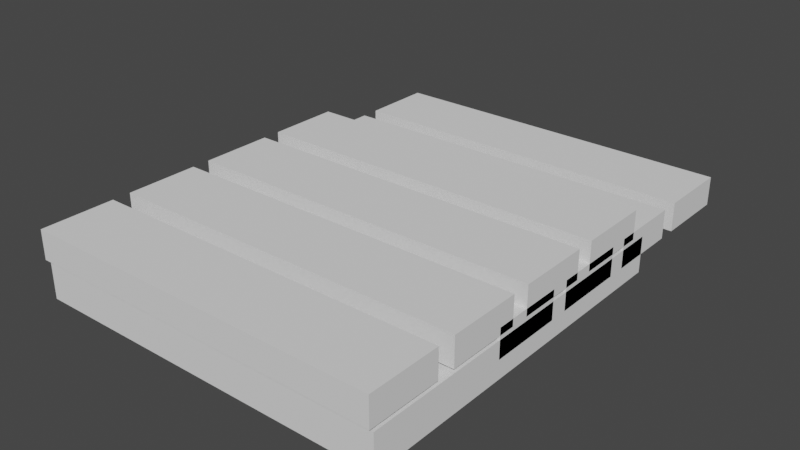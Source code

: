 # Source: BridgeObj.blend  (saved by Blender 2.90.8; exported with 4.5.12 LTS)
import bpy
from mathutils import Matrix  # noqa: F401  (used for matrix-valued properties, if any)

bpy.ops.wm.read_factory_settings(use_empty=True)
scene = bpy.context.scene
scene.name = 'Scene'

# ---- collections
col_collection = bpy.data.collections.new('Collection'); scene.collection.children.link(col_collection)

# ---- world
world_world = bpy.data.worlds.new('World'); scene.world = world_world
world_world.use_nodes = True; world_world.node_tree.nodes.clear()
_N = world_world.node_tree.nodes; _L = world_world.node_tree.links
n0 = _N.new('ShaderNodeOutputWorld'); n0.name = 'World Output'; n0.location = (300, 300)
n1 = _N.new('ShaderNodeBackground'); n1.name = 'Background'; n1.location = (10, 300)
n1.inputs[0].default_value = (0.05088, 0.05088, 0.05088, 1.0)
_L.new(n1.outputs[0], n0.inputs[0])
n0.is_active_output = True
world_world.color = (0.05088, 0.05088, 0.05088)
world_world.use_sun_shadow = False
world_world.sun_shadow_jitter_overblur = 0.0

# ---- meshes
me_mesh = bpy.data.meshes.new('Mesh')
me_mesh.from_pydata([(-0.5, -0.5, 0.0), (0.5, -0.5, 0.0), (-0.5, 0.5, 0.0), (0.5, 0.5, 0.0), (-0.5, -0.5, 0.1), (0.5, -0.5, 0.1), (-0.5, 0.5, 0.1), (0.5, 0.5, 0.1)], [], [(0, 2, 3, 1), (4, 5, 7, 6), (0, 1, 5, 4), (1, 3, 7, 5), (3, 2, 6, 7), (2, 0, 4, 6)])
me_mesh.polygons.foreach_set('use_smooth', [True] * 6)
_k = set([(0, 1), (0, 2), (0, 4), (1, 3), (1, 5), (2, 3), (2, 6), (3, 7), (4, 5), (4, 6), (5, 7), (6, 7)])
me_mesh.attributes.new('sharp_edge', 'BOOLEAN', 'EDGE').data.foreach_set('value', [ (min(e.vertices), max(e.vertices)) in _k for e in me_mesh.edges])
_uv = me_mesh.uv_layers.new(name='UVChannel_1')
_uv.uv.foreach_set('vector', [0.02, 0.98, 0.02, 0.5073, 0.4927, 0.5073, 0.4927, 0.98, 0.02, 0.02, 0.4927, 0.02, 0.4927, 0.4927, 0.02, 0.4927, 0.6099, 0.02543, 0.6099, 0.4981, 0.5626, 0.4981, 0.5626, 0.02543, 0.6099, 0.4981, 0.6099, 0.9708, 0.5626, 0.9708, 0.5626, 0.4981, 0.6898, 0.02421, 0.6898, 0.4969, 0.6425, 0.4969, 0.6425, 0.02421, 0.6898, 0.4969, 0.6898, 0.9696, 0.6425, 0.9696, 0.6425, 0.4969])
me_mesh.use_remesh_fix_poles = True
me_mesh.use_remesh_preserve_attributes = False
me_mesh.use_mirror_vertex_groups = False
me_mesh.update()
me_mesh.normals_split_custom_set([tuple(v) for v in zip(*[iter([0.0, 0.0, -1.0, 0.0, 0.0, -1.0, 0.0, 0.0, -1.0, 0.0, 0.0, -1.0, 0.0, 0.0, 1.0, 0.0, 0.0, 1.0, 0.0, 0.0, 1.0, 0.0, 0.0, 1.0, 0.0, -1.0, 0.0, 0.0, -1.0, 0.0, 0.0, -1.0, 0.0, 0.0, -1.0, 0.0, 1.0, 0.0, 0.0, 1.0, 0.0, 0.0, 1.0, 0.0, 0.0, 1.0, 0.0, 0.0, 0.0, 1.0, 0.0, 0.0, 1.0, 0.0, 0.0, 1.0, 0.0, 0.0, 1.0, 0.0, -1.0, 0.0, 0.0, -1.0, 0.0, 0.0, -1.0, 0.0, 0.0, -1.0, 0.0, 0.0])] * 3)])
me_mesh_001 = bpy.data.meshes.new('Mesh.001')
me_mesh_001.from_pydata([(-0.5, -0.1014, 0.0008117), (0.5, -0.1014, 0.0008117), (-0.5, 0.1014, 0.0008117), (0.5, 0.1014, 0.0008117), (-0.5, -0.1014, 0.08081), (0.5, -0.1014, 0.08081), (-0.5, 0.1014, 0.08081), (0.5, 0.1014, 0.08081), (-0.5, 0.0, 0.0008117), (0.0, 0.1014, 0.0008117), (0.5, 0.0, 0.0008117), (0.0, -0.1014, 0.0008117), (0.0, -0.1014, 0.08081), (0.5, 0.0, 0.08081), (0.0, 0.1014, 0.08081), (-0.5, 0.0, 0.08081), (0.5, -0.1014, 0.04081), (-0.5, -0.1014, 0.04081), (0.5, 0.1014, 0.04081), (-0.5, 0.1014, 0.04081), (-0.5, 0.0, 0.04081), (0.0, 0.1014, 0.04081), (0.5, 0.0, 0.04081), (0.0, -0.1014, 0.04081), (0.0, 0.0, 0.08081), (0.0, 0.0, 0.0008117)], [], [(25, 9, 3, 10), (24, 13, 7, 14), (23, 16, 5, 12), (22, 18, 7, 13), (21, 19, 6, 14), (20, 17, 4, 15), (19, 20, 15, 6), (2, 8, 20, 19), (8, 0, 17, 20), (18, 21, 14, 7), (3, 9, 21, 18), (9, 2, 19, 21), (16, 22, 13, 5), (1, 10, 22, 16), (10, 3, 18, 22), (17, 23, 12, 4), (0, 11, 23, 17), (11, 1, 16, 23), (15, 24, 14, 6), (4, 12, 24, 15), (12, 5, 13, 24), (11, 25, 10, 1), (0, 8, 25, 11), (8, 2, 9, 25)])
me_mesh_001.polygons.foreach_set('use_smooth', [True] * 24)
_k = set([(0, 8), (0, 11), (0, 17), (1, 10), (1, 11), (1, 16), (2, 8), (2, 9), (2, 19), (3, 9), (3, 10), (3, 18), (4, 12), (4, 15), (4, 17), (5, 12), (5, 13), (5, 16), (6, 14), (6, 15), (6, 19), (7, 13), (7, 14), (7, 18)])
me_mesh_001.attributes.new('sharp_edge', 'BOOLEAN', 'EDGE').data.foreach_set('value', [ (min(e.vertices), max(e.vertices)) in _k for e in me_mesh_001.edges])
_uv = me_mesh_001.uv_layers.new(name='UVChannel_1')
_uv.uv.foreach_set('vector', [0.2563, 0.7437, 0.2563, 0.5073, 0.4927, 0.5073, 0.4927, 0.7437, 0.2563, 0.2563, 0.4927, 0.2563, 0.4927, 0.4927, 0.2563, 0.4927, 0.5863, 0.2618, 0.5863, 0.4981, 0.5626, 0.4981, 0.5626, 0.2618, 0.5863, 0.7344, 0.5863, 0.9708, 0.5626, 0.9708, 0.5626, 0.7344, 0.6661, 0.2606, 0.6661, 0.4969, 0.6425, 0.4969, 0.6425, 0.2606, 0.6661, 0.7332, 0.6661, 0.9696, 0.6425, 0.9696, 0.6425, 0.7332, 0.6661, 0.4969, 0.6661, 0.7332, 0.6425, 0.7332, 0.6425, 0.4969, 0.6898, 0.4969, 0.6898, 0.7332, 0.6661, 0.7332, 0.6661, 0.4969, 0.6898, 0.7332, 0.6898, 0.9696, 0.6661, 0.9696, 0.6661, 0.7332, 0.6661, 0.02421, 0.6661, 0.2606, 0.6425, 0.2606, 0.6425, 0.02421, 0.6898, 0.02421, 0.6898, 0.2606, 0.6661, 0.2606, 0.6661, 0.02421, 0.6898, 0.2606, 0.6898, 0.4969, 0.6661, 0.4969, 0.6661, 0.2606, 0.5863, 0.4981, 0.5863, 0.7344, 0.5626, 0.7344, 0.5626, 0.4981, 0.6099, 0.4981, 0.6099, 0.7344, 0.5863, 0.7344, 0.5863, 0.4981, 0.6099, 0.7344, 0.6099, 0.9708, 0.5863, 0.9708, 0.5863, 0.7344, 0.5863, 0.02543, 0.5863, 0.2618, 0.5626, 0.2618, 0.5626, 0.02543, 0.6099, 0.02543, 0.6099, 0.2618, 0.5863, 0.2618, 0.5863, 0.02543, 0.6099, 0.2618, 0.6099, 0.4981, 0.5863, 0.4981, 0.5863, 0.2618, 0.02, 0.2563, 0.2563, 0.2563, 0.2563, 0.4927, 0.02, 0.4927, 0.02, 0.02, 0.2563, 0.02, 0.2563, 0.2563, 0.02, 0.2563, 0.2563, 0.02, 0.4927, 0.02, 0.4927, 0.2563, 0.2563, 0.2563, 0.2563, 0.98, 0.2563, 0.7437, 0.4927, 0.7437, 0.4927, 0.98, 0.02, 0.98, 0.02, 0.7437, 0.2563, 0.7437, 0.2563, 0.98, 0.02, 0.7437, 0.02, 0.5073, 0.2563, 0.5073, 0.2563, 0.7437])
me_mesh_001.use_remesh_fix_poles = True
me_mesh_001.use_remesh_preserve_attributes = False
me_mesh_001.use_mirror_vertex_groups = False
me_mesh_001.update()
me_mesh_001.normals_split_custom_set([tuple(v) for v in zip(*[iter([0.0, -1.469e-07, -1.0, 0.0, -1.469e-07, -1.0, 0.0, -1.469e-07, -1.0, 0.0, -1.469e-07, -1.0, 0.0, 1.102e-07, 1.0, 0.0, 1.102e-07, 1.0, 0.0, 7.344e-08, 1.0, 0.0, 7.344e-08, 1.0, 0.0, -1.0, 0.0, 0.0, -1.0, 0.0, 0.0, -1.0, 0.0, 0.0, -1.0, 0.0, 1.0, 0.0, 0.0, 1.0, 0.0, 0.0, 1.0, 0.0, 0.0, 1.0, 0.0, 0.0, 0.0, 1.0, 0.0, 0.0, 1.0, 0.0, 0.0, 1.0, 0.0, 0.0, 1.0, 0.0, -1.0, 0.0, 0.0, -1.0, 0.0, 0.0, -1.0, 0.0, 0.0, -1.0, 0.0, 0.0, -1.0, 0.0, 0.0, -1.0, 0.0, 0.0, -1.0, 0.0, 0.0, -1.0, 0.0, 0.0, -1.0, 0.0, 0.0, -1.0, 0.0, 0.0, -1.0, 0.0, 0.0, -1.0, 0.0, 0.0, -1.0, 0.0, 0.0, -1.0, 0.0, 0.0, -1.0, 0.0, 0.0, -1.0, 0.0, 0.0, 0.0, 1.0, 0.0, 0.0, 1.0, 0.0, 0.0, 1.0, 0.0, 0.0, 1.0, 0.0, 0.0, 1.0, 0.0, 0.0, 1.0, 0.0, 0.0, 1.0, 0.0, 0.0, 1.0, 0.0, 0.0, 1.0, 0.0, 0.0, 1.0, 0.0, 0.0, 1.0, 0.0, 0.0, 1.0, 0.0, 1.0, 0.0, 0.0, 1.0, 0.0, 0.0, 1.0, 0.0, 0.0, 1.0, 0.0, 0.0, 1.0, 0.0, 0.0, 1.0, 0.0, 0.0, 1.0, 0.0, 0.0, 1.0, 0.0, 0.0, 1.0, 0.0, 0.0, 1.0, 0.0, 0.0, 1.0, 0.0, 0.0, 1.0, 0.0, 0.0, 0.0, -1.0, 0.0, 0.0, -1.0, 0.0, 0.0, -1.0, 0.0, 0.0, -1.0, 0.0, 0.0, -1.0, 0.0, 0.0, -1.0, 0.0, 0.0, -1.0, 0.0, 0.0, -1.0, 0.0, 0.0, -1.0, 0.0, 0.0, -1.0, 0.0, 0.0, -1.0, 0.0, 0.0, -1.0, 0.0, 0.0, 1.102e-07, 1.0, 0.0, 1.102e-07, 1.0, 0.0, 7.344e-08, 1.0, 0.0, 7.344e-08, 1.0, 0.0, 1.469e-07, 1.0, 0.0, 1.469e-07, 1.0, 0.0, 1.102e-07, 1.0, 0.0, 1.102e-07, 1.0, 0.0, 1.469e-07, 1.0, 0.0, 1.469e-07, 1.0, 0.0, 1.102e-07, 1.0, 0.0, 1.102e-07, 1.0, 0.0, -1.469e-07, -1.0, 0.0, -1.469e-07, -1.0, 0.0, -1.469e-07, -1.0, 0.0, -1.469e-07, -1.0, 0.0, -1.469e-07, -1.0, 0.0, -1.469e-07, -1.0, 0.0, -1.469e-07, -1.0, 0.0, -1.469e-07, -1.0, 0.0, -1.469e-07, -1.0, 0.0, -1.469e-07, -1.0, 0.0, -1.469e-07, -1.0, 0.0, -1.469e-07, -1.0])] * 3)])
me_mesh_002 = bpy.data.meshes.new('Mesh.002')
me_mesh_002.from_pydata([(-0.5, -0.1014, 0.0008117), (0.5, -0.1014, 0.0008117), (-0.5, 0.1014, 0.0008117), (0.5, 0.1014, 0.0008117), (-0.5, -0.1014, 0.08081), (0.5, -0.1014, 0.08081), (-0.5, 0.1014, 0.08081), (0.5, 0.1014, 0.08081), (-0.5, 0.0, 0.0008117), (0.0, 0.1014, 0.0008117), (0.5, 0.0, 0.0008117), (0.0, -0.1014, 0.0008117), (0.0, -0.1014, 0.08081), (0.5, 0.0, 0.08081), (0.0, 0.1014, 0.08081), (-0.5, 0.0, 0.08081), (0.5, -0.1014, 0.04081), (-0.5, -0.1014, 0.04081), (0.5, 0.1014, 0.04081), (-0.5, 0.1014, 0.04081), (-0.5, 0.0, 0.04081), (0.0, 0.1014, 0.04081), (0.5, 0.0, 0.04081), (0.0, -0.1014, 0.04081), (0.0, 0.0, 0.08081), (0.0, 0.0, 0.0008117), (-0.5, 0.1522, 0.0008117), (0.5, 0.1522, 0.0008117), (-0.5, 0.3551, 0.0008117), (0.5, 0.3551, 0.0008117), (-0.5, 0.1522, 0.08081), (0.5, 0.1522, 0.08081), (-0.5, 0.3551, 0.08081), (0.5, 0.3551, 0.08081), (-0.5, 0.2536, 0.0008117), (0.0, 0.3551, 0.0008117), (0.5, 0.2536, 0.0008117), (0.0, 0.1522, 0.0008117), (0.0, 0.1522, 0.08081), (0.5, 0.2536, 0.08081), (0.0, 0.3551, 0.08081), (-0.5, 0.2536, 0.08081), (0.5, 0.1522, 0.04081), (-0.5, 0.1522, 0.04081), (0.5, 0.3551, 0.04081), (-0.5, 0.3551, 0.04081), (-0.5, 0.2536, 0.04081), (0.0, 0.3551, 0.04081), (0.5, 0.2536, 0.04081), (0.0, 0.1522, 0.04081), (0.0, 0.2536, 0.08081), (0.0, 0.2536, 0.0008117), (-0.5, 0.4058, 0.0008117), (0.5, 0.4058, 0.0008117), (-0.5, 0.6087, 0.0008117), (0.5, 0.6087, 0.0008117), (-0.5, 0.4058, 0.08081), (0.5, 0.4058, 0.08081), (-0.5, 0.6087, 0.08081), (0.5, 0.6087, 0.08081), (-0.5, 0.5072, 0.0008117), (0.0, 0.6087, 0.0008117), (0.5, 0.5072, 0.0008117), (0.0, 0.4058, 0.0008117), (0.0, 0.4058, 0.08081), (0.5, 0.5072, 0.08081), (0.0, 0.6087, 0.08081), (-0.5, 0.5072, 0.08081), (0.5, 0.4058, 0.04081), (-0.5, 0.4058, 0.04081), (0.5, 0.6087, 0.04081), (-0.5, 0.6087, 0.04081), (-0.5, 0.5072, 0.04081), (0.0, 0.6087, 0.04081), (0.5, 0.5072, 0.04081), (0.0, 0.4058, 0.04081), (0.0, 0.5072, 0.08081), (0.0, 0.5072, 0.0008117), (-0.5, 0.6594, 0.0008117), (0.5, 0.6594, 0.0008117), (-0.5, 0.8623, 0.0008117), (0.5, 0.8623, 0.0008117), (-0.5, 0.6594, 0.08081), (0.5, 0.6594, 0.08081), (-0.5, 0.8623, 0.08081), (0.5, 0.8623, 0.08081), (-0.5, 0.7608, 0.0008117), (0.0, 0.8623, 0.0008117), (0.5, 0.7608, 0.0008117), (0.0, 0.6594, 0.0008117), (0.0, 0.6594, 0.08081), (0.5, 0.7608, 0.08081), (0.0, 0.8623, 0.08081), (-0.5, 0.7608, 0.08081), (0.5, 0.6594, 0.04081), (-0.5, 0.6594, 0.04081), (0.5, 0.8623, 0.04081), (-0.5, 0.8623, 0.04081), (-0.5, 0.7608, 0.04081), (0.0, 0.8623, 0.04081), (0.5, 0.7608, 0.04081), (0.0, 0.6594, 0.04081), (0.0, 0.7608, 0.08081), (0.0, 0.7608, 0.0008117)], [], [(25, 9, 3, 10), (24, 13, 7, 14), (23, 16, 5, 12), (22, 18, 7, 13), (21, 19, 6, 14), (20, 17, 4, 15), (19, 20, 15, 6), (2, 8, 20, 19), (8, 0, 17, 20), (18, 21, 14, 7), (3, 9, 21, 18), (9, 2, 19, 21), (16, 22, 13, 5), (1, 10, 22, 16), (10, 3, 18, 22), (17, 23, 12, 4), (0, 11, 23, 17), (11, 1, 16, 23), (15, 24, 14, 6), (4, 12, 24, 15), (12, 5, 13, 24), (11, 25, 10, 1), (0, 8, 25, 11), (8, 2, 9, 25), (51, 35, 29, 36), (50, 39, 33, 40), (49, 42, 31, 38), (48, 44, 33, 39), (47, 45, 32, 40), (46, 43, 30, 41), (45, 46, 41, 32), (28, 34, 46, 45), (34, 26, 43, 46), (44, 47, 40, 33), (29, 35, 47, 44), (35, 28, 45, 47), (42, 48, 39, 31), (27, 36, 48, 42), (36, 29, 44, 48), (43, 49, 38, 30), (26, 37, 49, 43), (37, 27, 42, 49), (41, 50, 40, 32), (30, 38, 50, 41), (38, 31, 39, 50), (37, 51, 36, 27), (26, 34, 51, 37), (34, 28, 35, 51), (77, 61, 55, 62), (76, 65, 59, 66), (75, 68, 57, 64), (74, 70, 59, 65), (73, 71, 58, 66), (72, 69, 56, 67), (71, 72, 67, 58), (54, 60, 72, 71), (60, 52, 69, 72), (70, 73, 66, 59), (55, 61, 73, 70), (61, 54, 71, 73), (68, 74, 65, 57), (53, 62, 74, 68), (62, 55, 70, 74), (69, 75, 64, 56), (52, 63, 75, 69), (63, 53, 68, 75), (67, 76, 66, 58), (56, 64, 76, 67), (64, 57, 65, 76), (63, 77, 62, 53), (52, 60, 77, 63), (60, 54, 61, 77), (103, 87, 81, 88), (102, 91, 85, 92), (101, 94, 83, 90), (100, 96, 85, 91), (99, 97, 84, 92), (98, 95, 82, 93), (97, 98, 93, 84), (80, 86, 98, 97), (86, 78, 95, 98), (96, 99, 92, 85), (81, 87, 99, 96), (87, 80, 97, 99), (94, 100, 91, 83), (79, 88, 100, 94), (88, 81, 96, 100), (95, 101, 90, 82), (78, 89, 101, 95), (89, 79, 94, 101), (93, 102, 92, 84), (82, 90, 102, 93), (90, 83, 91, 102), (89, 103, 88, 79), (78, 86, 103, 89), (86, 80, 87, 103)])
me_mesh_002.polygons.foreach_set('use_smooth', [True] * 96)
_k = set([(0, 8), (0, 11), (0, 17), (1, 10), (1, 11), (1, 16), (2, 8), (2, 9), (2, 19), (3, 9), (3, 10), (3, 18), (4, 12), (4, 15), (4, 17), (5, 12), (5, 13), (5, 16), (6, 14), (6, 15), (6, 19), (7, 13), (7, 14), (7, 18), (26, 34), (26, 37), (26, 43), (27, 36), (27, 37), (27, 42), (28, 34), (28, 35), (28, 45), (29, 35), (29, 36), (29, 44), (30, 38), (30, 41), (30, 43), (31, 38), (31, 39), (31, 42), (32, 40), (32, 41), (32, 45), (33, 39), (33, 40), (33, 44), (52, 60), (52, 63), (52, 69), (53, 62), (53, 63), (53, 68), (54, 60), (54, 61), (54, 71), (55, 61), (55, 62), (55, 70), (56, 64), (56, 67), (56, 69), (57, 64), (57, 65), (57, 68), (58, 66), (58, 67), (58, 71), (59, 65), (59, 66), (59, 70), (78, 86), (78, 89), (78, 95), (79, 88), (79, 89), (79, 94), (80, 86), (80, 87), (80, 97), (81, 87), (81, 88), (81, 96), (82, 90), (82, 93), (82, 95), (83, 90), (83, 91), (83, 94), (84, 92), (84, 93), (84, 97), (85, 91), (85, 92), (85, 96)])
me_mesh_002.attributes.new('sharp_edge', 'BOOLEAN', 'EDGE').data.foreach_set('value', [ (min(e.vertices), max(e.vertices)) in _k for e in me_mesh_002.edges])
_uv = me_mesh_002.uv_layers.new(name='UVChannel_1')
_uv.uv.foreach_set('vector', [0.2563, 0.7437, 0.2563, 0.5073, 0.4927, 0.5073, 0.4927, 0.7437, 0.2563, 0.2563, 0.4927, 0.2563, 0.4927, 0.4927, 0.2563, 0.4927, 0.5863, 0.2618, 0.5863, 0.4981, 0.5626, 0.4981, 0.5626, 0.2618, 0.5863, 0.7344, 0.5863, 0.9708, 0.5626, 0.9708, 0.5626, 0.7344, 0.6661, 0.2606, 0.6661, 0.4969, 0.6425, 0.4969, 0.6425, 0.2606, 0.6661, 0.7332, 0.6661, 0.9696, 0.6425, 0.9696, 0.6425, 0.7332, 0.6661, 0.4969, 0.6661, 0.7332, 0.6425, 0.7332, 0.6425, 0.4969, 0.6898, 0.4969, 0.6898, 0.7332, 0.6661, 0.7332, 0.6661, 0.4969, 0.6898, 0.7332, 0.6898, 0.9696, 0.6661, 0.9696, 0.6661, 0.7332, 0.6661, 0.02421, 0.6661, 0.2606, 0.6425, 0.2606, 0.6425, 0.02421, 0.6898, 0.02421, 0.6898, 0.2606, 0.6661, 0.2606, 0.6661, 0.02421, 0.6898, 0.2606, 0.6898, 0.4969, 0.6661, 0.4969, 0.6661, 0.2606, 0.5863, 0.4981, 0.5863, 0.7344, 0.5626, 0.7344, 0.5626, 0.4981, 0.6099, 0.4981, 0.6099, 0.7344, 0.5863, 0.7344, 0.5863, 0.4981, 0.6099, 0.7344, 0.6099, 0.9708, 0.5863, 0.9708, 0.5863, 0.7344, 0.5863, 0.02543, 0.5863, 0.2618, 0.5626, 0.2618, 0.5626, 0.02543, 0.6099, 0.02543, 0.6099, 0.2618, 0.5863, 0.2618, 0.5863, 0.02543, 0.6099, 0.2618, 0.6099, 0.4981, 0.5863, 0.4981, 0.5863, 0.2618, 0.02, 0.2563, 0.2563, 0.2563, 0.2563, 0.4927, 0.02, 0.4927, 0.02, 0.02, 0.2563, 0.02, 0.2563, 0.2563, 0.02, 0.2563, 0.2563, 0.02, 0.4927, 0.02, 0.4927, 0.2563, 0.2563, 0.2563, 0.2563, 0.98, 0.2563, 0.7437, 0.4927, 0.7437, 0.4927, 0.98, 0.02, 0.98, 0.02, 0.7437, 0.2563, 0.7437, 0.2563, 0.98, 0.02, 0.7437, 0.02, 0.5073, 0.2563, 0.5073, 0.2563, 0.7437, 0.2563, 0.7437, 0.2563, 0.5073, 0.4927, 0.5073, 0.4927, 0.7437, 0.2563, 0.2563, 0.4927, 0.2563, 0.4927, 0.4927, 0.2563, 0.4927, 0.5863, 0.2618, 0.5863, 0.4981, 0.5626, 0.4981, 0.5626, 0.2618, 0.5863, 0.7344, 0.5863, 0.9708, 0.5626, 0.9708, 0.5626, 0.7344, 0.6661, 0.2606, 0.6661, 0.4969, 0.6425, 0.4969, 0.6425, 0.2606, 0.6661, 0.7332, 0.6661, 0.9696, 0.6425, 0.9696, 0.6425, 0.7332, 0.6661, 0.4969, 0.6661, 0.7332, 0.6425, 0.7332, 0.6425, 0.4969, 0.6898, 0.4969, 0.6898, 0.7332, 0.6661, 0.7332, 0.6661, 0.4969, 0.6898, 0.7332, 0.6898, 0.9696, 0.6661, 0.9696, 0.6661, 0.7332, 0.6661, 0.02421, 0.6661, 0.2606, 0.6425, 0.2606, 0.6425, 0.02421, 0.6898, 0.02421, 0.6898, 0.2606, 0.6661, 0.2606, 0.6661, 0.02421, 0.6898, 0.2606, 0.6898, 0.4969, 0.6661, 0.4969, 0.6661, 0.2606, 0.5863, 0.4981, 0.5863, 0.7344, 0.5626, 0.7344, 0.5626, 0.4981, 0.6099, 0.4981, 0.6099, 0.7344, 0.5863, 0.7344, 0.5863, 0.4981, 0.6099, 0.7344, 0.6099, 0.9708, 0.5863, 0.9708, 0.5863, 0.7344, 0.5863, 0.02543, 0.5863, 0.2618, 0.5626, 0.2618, 0.5626, 0.02543, 0.6099, 0.02543, 0.6099, 0.2618, 0.5863, 0.2618, 0.5863, 0.02543, 0.6099, 0.2618, 0.6099, 0.4981, 0.5863, 0.4981, 0.5863, 0.2618, 0.02, 0.2563, 0.2563, 0.2563, 0.2563, 0.4927, 0.02, 0.4927, 0.02, 0.02, 0.2563, 0.02, 0.2563, 0.2563, 0.02, 0.2563, 0.2563, 0.02, 0.4927, 0.02, 0.4927, 0.2563, 0.2563, 0.2563, 0.2563, 0.98, 0.2563, 0.7437, 0.4927, 0.7437, 0.4927, 0.98, 0.02, 0.98, 0.02, 0.7437, 0.2563, 0.7437, 0.2563, 0.98, 0.02, 0.7437, 0.02, 0.5073, 0.2563, 0.5073, 0.2563, 0.7437, 0.2563, 0.7437, 0.2563, 0.5073, 0.4927, 0.5073, 0.4927, 0.7437, 0.2563, 0.2563, 0.4927, 0.2563, 0.4927, 0.4927, 0.2563, 0.4927, 0.5863, 0.2618, 0.5863, 0.4981, 0.5626, 0.4981, 0.5626, 0.2618, 0.5863, 0.7344, 0.5863, 0.9708, 0.5626, 0.9708, 0.5626, 0.7344, 0.6661, 0.2606, 0.6661, 0.4969, 0.6425, 0.4969, 0.6425, 0.2606, 0.6661, 0.7332, 0.6661, 0.9696, 0.6425, 0.9696, 0.6425, 0.7332, 0.6661, 0.4969, 0.6661, 0.7332, 0.6425, 0.7332, 0.6425, 0.4969, 0.6898, 0.4969, 0.6898, 0.7332, 0.6661, 0.7332, 0.6661, 0.4969, 0.6898, 0.7332, 0.6898, 0.9696, 0.6661, 0.9696, 0.6661, 0.7332, 0.6661, 0.02421, 0.6661, 0.2606, 0.6425, 0.2606, 0.6425, 0.02421, 0.6898, 0.02421, 0.6898, 0.2606, 0.6661, 0.2606, 0.6661, 0.02421, 0.6898, 0.2606, 0.6898, 0.4969, 0.6661, 0.4969, 0.6661, 0.2606, 0.5863, 0.4981, 0.5863, 0.7344, 0.5626, 0.7344, 0.5626, 0.4981, 0.6099, 0.4981, 0.6099, 0.7344, 0.5863, 0.7344, 0.5863, 0.4981, 0.6099, 0.7344, 0.6099, 0.9708, 0.5863, 0.9708, 0.5863, 0.7344, 0.5863, 0.02543, 0.5863, 0.2618, 0.5626, 0.2618, 0.5626, 0.02543, 0.6099, 0.02543, 0.6099, 0.2618, 0.5863, 0.2618, 0.5863, 0.02543, 0.6099, 0.2618, 0.6099, 0.4981, 0.5863, 0.4981, 0.5863, 0.2618, 0.02, 0.2563, 0.2563, 0.2563, 0.2563, 0.4927, 0.02, 0.4927, 0.02, 0.02, 0.2563, 0.02, 0.2563, 0.2563, 0.02, 0.2563, 0.2563, 0.02, 0.4927, 0.02, 0.4927, 0.2563, 0.2563, 0.2563, 0.2563, 0.98, 0.2563, 0.7437, 0.4927, 0.7437, 0.4927, 0.98, 0.02, 0.98, 0.02, 0.7437, 0.2563, 0.7437, 0.2563, 0.98, 0.02, 0.7437, 0.02, 0.5073, 0.2563, 0.5073, 0.2563, 0.7437, 0.2563, 0.7437, 0.2563, 0.5073, 0.4927, 0.5073, 0.4927, 0.7437, 0.2563, 0.2563, 0.4927, 0.2563, 0.4927, 0.4927, 0.2563, 0.4927, 0.5863, 0.2618, 0.5863, 0.4981, 0.5626, 0.4981, 0.5626, 0.2618, 0.5863, 0.7344, 0.5863, 0.9708, 0.5626, 0.9708, 0.5626, 0.7344, 0.6661, 0.2606, 0.6661, 0.4969, 0.6425, 0.4969, 0.6425, 0.2606, 0.6661, 0.7332, 0.6661, 0.9696, 0.6425, 0.9696, 0.6425, 0.7332, 0.6661, 0.4969, 0.6661, 0.7332, 0.6425, 0.7332, 0.6425, 0.4969, 0.6898, 0.4969, 0.6898, 0.7332, 0.6661, 0.7332, 0.6661, 0.4969, 0.6898, 0.7332, 0.6898, 0.9696, 0.6661, 0.9696, 0.6661, 0.7332, 0.6661, 0.02421, 0.6661, 0.2606, 0.6425, 0.2606, 0.6425, 0.02421, 0.6898, 0.02421, 0.6898, 0.2606, 0.6661, 0.2606, 0.6661, 0.02421, 0.6898, 0.2606, 0.6898, 0.4969, 0.6661, 0.4969, 0.6661, 0.2606, 0.5863, 0.4981, 0.5863, 0.7344, 0.5626, 0.7344, 0.5626, 0.4981, 0.6099, 0.4981, 0.6099, 0.7344, 0.5863, 0.7344, 0.5863, 0.4981, 0.6099, 0.7344, 0.6099, 0.9708, 0.5863, 0.9708, 0.5863, 0.7344, 0.5863, 0.02543, 0.5863, 0.2618, 0.5626, 0.2618, 0.5626, 0.02543, 0.6099, 0.02543, 0.6099, 0.2618, 0.5863, 0.2618, 0.5863, 0.02543, 0.6099, 0.2618, 0.6099, 0.4981, 0.5863, 0.4981, 0.5863, 0.2618, 0.02, 0.2563, 0.2563, 0.2563, 0.2563, 0.4927, 0.02, 0.4927, 0.02, 0.02, 0.2563, 0.02, 0.2563, 0.2563, 0.02, 0.2563, 0.2563, 0.02, 0.4927, 0.02, 0.4927, 0.2563, 0.2563, 0.2563, 0.2563, 0.98, 0.2563, 0.7437, 0.4927, 0.7437, 0.4927, 0.98, 0.02, 0.98, 0.02, 0.7437, 0.2563, 0.7437, 0.2563, 0.98, 0.02, 0.7437, 0.02, 0.5073, 0.2563, 0.5073, 0.2563, 0.7437])
me_mesh_002.use_remesh_fix_poles = True
me_mesh_002.use_remesh_preserve_attributes = False
me_mesh_002.use_mirror_vertex_groups = False
me_mesh_002.update()
me_mesh_002.normals_split_custom_set([tuple(v) for v in zip(*[iter([0.0, -1.469e-07, -1.0, 0.0, -1.469e-07, -1.0, 0.0, -1.469e-07, -1.0, 0.0, -1.469e-07, -1.0, 0.0, 1.102e-07, 1.0, 0.0, 1.102e-07, 1.0, 0.0, 7.344e-08, 1.0, 0.0, 7.344e-08, 1.0, 0.0, -1.0, 0.0, 0.0, -1.0, 0.0, 0.0, -1.0, 0.0, 0.0, -1.0, 0.0, 1.0, 0.0, 0.0, 1.0, 0.0, 0.0, 1.0, 0.0, 0.0, 1.0, 0.0, 0.0, 0.0, 1.0, 0.0, 0.0, 1.0, 0.0, 0.0, 1.0, 0.0, 0.0, 1.0, 0.0, -1.0, 0.0, 0.0, -1.0, 0.0, 0.0, -1.0, 0.0, 0.0, -1.0, 0.0, 0.0, -1.0, 0.0, 0.0, -1.0, 0.0, 0.0, -1.0, 0.0, 0.0, -1.0, 0.0, 0.0, -1.0, 0.0, 0.0, -1.0, 0.0, 0.0, -1.0, 0.0, 0.0, -1.0, 0.0, 0.0, -1.0, 0.0, 0.0, -1.0, 0.0, 0.0, -1.0, 0.0, 0.0, -1.0, 0.0, 0.0, 0.0, 1.0, 0.0, 0.0, 1.0, 0.0, 0.0, 1.0, 0.0, 0.0, 1.0, 0.0, 0.0, 1.0, 0.0, 0.0, 1.0, 0.0, 0.0, 1.0, 0.0, 0.0, 1.0, 0.0, 0.0, 1.0, 0.0, 0.0, 1.0, 0.0, 0.0, 1.0, 0.0, 0.0, 1.0, 0.0, 1.0, 0.0, 0.0, 1.0, 0.0, 0.0, 1.0, 0.0, 0.0, 1.0, 0.0, 0.0, 1.0, 0.0, 0.0, 1.0, 0.0, 0.0, 1.0, 0.0, 0.0, 1.0, 0.0, 0.0, 1.0, 0.0, 0.0, 1.0, 0.0, 0.0, 1.0, 0.0, 0.0, 1.0, 0.0, 0.0, 0.0, -1.0, 0.0, 0.0, -1.0, 0.0, 0.0, -1.0, 0.0, 0.0, -1.0, 0.0, 0.0, -1.0, 0.0, 0.0, -1.0, 0.0, 0.0, -1.0, 0.0, 0.0, -1.0, 0.0, 0.0, -1.0, 0.0, 0.0, -1.0, 0.0, 0.0, -1.0, 0.0, 0.0, -1.0, 0.0, 0.0, 1.102e-07, 1.0, 0.0, 1.102e-07, 1.0, 0.0, 7.344e-08, 1.0, 0.0, 7.344e-08, 1.0, 0.0, 1.469e-07, 1.0, 0.0, 1.469e-07, 1.0, 0.0, 1.102e-07, 1.0, 0.0, 1.102e-07, 1.0, 0.0, 1.469e-07, 1.0, 0.0, 1.469e-07, 1.0, 0.0, 1.102e-07, 1.0, 0.0, 1.102e-07, 1.0, 0.0, -1.469e-07, -1.0, 0.0, -1.469e-07, -1.0, 0.0, -1.469e-07, -1.0, 0.0, -1.469e-07, -1.0, 0.0, -1.469e-07, -1.0, 0.0, -1.469e-07, -1.0, 0.0, -1.469e-07, -1.0, 0.0, -1.469e-07, -1.0, 0.0, -1.469e-07, -1.0, 0.0, -1.469e-07, -1.0, 0.0, -1.469e-07, -1.0, 0.0, -1.469e-07, -1.0, 0.0, -1.469e-07, -1.0, 0.0, -1.469e-07, -1.0, 0.0, -1.469e-07, -1.0, 0.0, -1.469e-07, -1.0, 0.0, 1.102e-07, 1.0, 0.0, 1.102e-07, 1.0, 0.0, 7.344e-08, 1.0, 0.0, 7.344e-08, 1.0, 0.0, -1.0, 0.0, 0.0, -1.0, 0.0, 0.0, -1.0, 0.0, 0.0, -1.0, 0.0, 1.0, 0.0, 0.0, 1.0, 0.0, 0.0, 1.0, 0.0, 0.0, 1.0, 0.0, 0.0, 0.0, 1.0, 0.0, 0.0, 1.0, 0.0, 0.0, 1.0, 0.0, 0.0, 1.0, 0.0, -1.0, 0.0, 0.0, -1.0, 0.0, 0.0, -1.0, 0.0, 0.0, -1.0, 0.0, 0.0, -1.0, 0.0, 0.0, -1.0, 0.0, 0.0, -1.0, 0.0, 0.0, -1.0, 0.0, 0.0, -1.0, 0.0, 0.0, -1.0, 0.0, 0.0, -1.0, 0.0, 0.0, -1.0, 0.0, 0.0, -1.0, 0.0, 0.0, -1.0, 0.0, 0.0, -1.0, 0.0, 0.0, -1.0, 0.0, 0.0, 0.0, 1.0, 0.0, 0.0, 1.0, 0.0, 0.0, 1.0, 0.0, 0.0, 1.0, 0.0, 0.0, 1.0, 0.0, 0.0, 1.0, 0.0, 0.0, 1.0, 0.0, 0.0, 1.0, 0.0, 0.0, 1.0, 0.0, 0.0, 1.0, 0.0, 0.0, 1.0, 0.0, 0.0, 1.0, 0.0, 1.0, 0.0, 0.0, 1.0, 0.0, 0.0, 1.0, 0.0, 0.0, 1.0, 0.0, 0.0, 1.0, 0.0, 0.0, 1.0, 0.0, 0.0, 1.0, 0.0, 0.0, 1.0, 0.0, 0.0, 1.0, 0.0, 0.0, 1.0, 0.0, 0.0, 1.0, 0.0, 0.0, 1.0, 0.0, 0.0, 0.0, -1.0, 0.0, 0.0, -1.0, 0.0, 0.0, -1.0, 0.0, 0.0, -1.0, 0.0, 0.0, -1.0, 0.0, 0.0, -1.0, 0.0, 0.0, -1.0, 0.0, 0.0, -1.0, 0.0, 0.0, -1.0, 0.0, 0.0, -1.0, 0.0, 0.0, -1.0, 0.0, 0.0, -1.0, 0.0, 0.0, 1.102e-07, 1.0, 0.0, 1.102e-07, 1.0, 0.0, 7.344e-08, 1.0, 0.0, 7.344e-08, 1.0, 0.0, 1.469e-07, 1.0, 0.0, 1.469e-07, 1.0, 0.0, 1.102e-07, 1.0, 0.0, 1.102e-07, 1.0, 0.0, 1.469e-07, 1.0, 0.0, 1.469e-07, 1.0, 0.0, 1.102e-07, 1.0, 0.0, 1.102e-07, 1.0, 0.0, -1.469e-07, -1.0, 0.0, -1.469e-07, -1.0, 0.0, -1.469e-07, -1.0, 0.0, -1.469e-07, -1.0, 0.0, -1.469e-07, -1.0, 0.0, -1.469e-07, -1.0, 0.0, -1.469e-07, -1.0, 0.0, -1.469e-07, -1.0, 0.0, -1.469e-07, -1.0, 0.0, -1.469e-07, -1.0, 0.0, -1.469e-07, -1.0, 0.0, -1.469e-07, -1.0, 0.0, -1.469e-07, -1.0, 0.0, -1.469e-07, -1.0, 0.0, -1.469e-07, -1.0, 0.0, -1.469e-07, -1.0, 0.0, 1.102e-07, 1.0, 0.0, 1.102e-07, 1.0, 0.0, 7.344e-08, 1.0, 0.0, 7.344e-08, 1.0, 0.0, -1.0, 0.0, 0.0, -1.0, 0.0, 0.0, -1.0, 0.0, 0.0, -1.0, 0.0, 1.0, 0.0, 0.0, 1.0, 0.0, 0.0, 1.0, 0.0, 0.0, 1.0, 0.0, 0.0, 0.0, 1.0, 0.0, 0.0, 1.0, 0.0, 0.0, 1.0, 0.0, 0.0, 1.0, 0.0, -1.0, 0.0, 0.0, -1.0, 0.0, 0.0, -1.0, 0.0, 0.0, -1.0, 0.0, 0.0, -1.0, 0.0, 0.0, -1.0, 0.0, 0.0, -1.0, 0.0, 0.0, -1.0, 0.0, 0.0, -1.0, 0.0, 0.0, -1.0, 0.0, 0.0, -1.0, 0.0, 0.0, -1.0, 0.0, 0.0, -1.0, 0.0, 0.0, -1.0, 0.0, 0.0, -1.0, 0.0, 0.0, -1.0, 0.0, 0.0, 0.0, 1.0, 0.0, 0.0, 1.0, 0.0, 0.0, 1.0, 0.0, 0.0, 1.0, 0.0, 0.0, 1.0, 0.0, 0.0, 1.0, 0.0, 0.0, 1.0, 0.0, 0.0, 1.0, 0.0, 0.0, 1.0, 0.0, 0.0, 1.0, 0.0, 0.0, 1.0, 0.0, 0.0, 1.0, 0.0, 1.0, 0.0, 0.0, 1.0, 0.0, 0.0, 1.0, 0.0, 0.0, 1.0, 0.0, 0.0, 1.0, 0.0, 0.0, 1.0, 0.0, 0.0, 1.0, 0.0, 0.0, 1.0, 0.0, 0.0, 1.0, 0.0, 0.0, 1.0, 0.0, 0.0, 1.0, 0.0, 0.0, 1.0, 0.0, 0.0, 0.0, -1.0, 0.0, 0.0, -1.0, 0.0, 0.0, -1.0, 0.0, 0.0, -1.0, 0.0, 0.0, -1.0, 0.0, 0.0, -1.0, 0.0, 0.0, -1.0, 0.0, 0.0, -1.0, 0.0, 0.0, -1.0, 0.0, 0.0, -1.0, 0.0, 0.0, -1.0, 0.0, 0.0, -1.0, 0.0, 0.0, 1.102e-07, 1.0, 0.0, 1.102e-07, 1.0, 0.0, 7.344e-08, 1.0, 0.0, 7.344e-08, 1.0, 0.0, 1.469e-07, 1.0, 0.0, 1.469e-07, 1.0, 0.0, 1.102e-07, 1.0, 0.0, 1.102e-07, 1.0, 0.0, 1.469e-07, 1.0, 0.0, 1.469e-07, 1.0, 0.0, 1.102e-07, 1.0, 0.0, 1.102e-07, 1.0, 0.0, -1.469e-07, -1.0, 0.0, -1.469e-07, -1.0, 0.0, -1.469e-07, -1.0, 0.0, -1.469e-07, -1.0, 0.0, -1.469e-07, -1.0, 0.0, -1.469e-07, -1.0, 0.0, -1.469e-07, -1.0, 0.0, -1.469e-07, -1.0, 0.0, -1.469e-07, -1.0, 0.0, -1.469e-07, -1.0, 0.0, -1.469e-07, -1.0, 0.0, -1.469e-07, -1.0, 0.0, -1.469e-07, -1.0, 0.0, -1.469e-07, -1.0, 0.0, -1.469e-07, -1.0, 0.0, -1.469e-07, -1.0, 0.0, 1.102e-07, 1.0, 0.0, 1.102e-07, 1.0, 0.0, 7.344e-08, 1.0, 0.0, 7.344e-08, 1.0, 0.0, -1.0, 0.0, 0.0, -1.0, 0.0, 0.0, -1.0, 0.0, 0.0, -1.0, 0.0, 1.0, 0.0, 0.0, 1.0, 0.0, 0.0, 1.0, 0.0, 0.0, 1.0, 0.0, 0.0, 0.0, 1.0, 0.0, 0.0, 1.0, 0.0, 0.0, 1.0, 0.0, 0.0, 1.0, 0.0, -1.0, 0.0, 0.0, -1.0, 0.0, 0.0, -1.0, 0.0, 0.0, -1.0, 0.0, 0.0, -1.0, 0.0, 0.0, -1.0, 0.0, 0.0, -1.0, 0.0, 0.0, -1.0, 0.0, 0.0, -1.0, 0.0, 0.0, -1.0, 0.0, 0.0, -1.0, 0.0, 0.0, -1.0, 0.0, 0.0, -1.0, 0.0, 0.0, -1.0, 0.0, 0.0, -1.0, 0.0, 0.0, -1.0, 0.0, 0.0, 0.0, 1.0, 0.0, 0.0, 1.0, 0.0, 0.0, 1.0, 0.0, 0.0, 1.0, 0.0, 0.0, 1.0, 0.0, 0.0, 1.0, 0.0, 0.0, 1.0, 0.0, 0.0, 1.0, 0.0, 0.0, 1.0, 0.0, 0.0, 1.0, 0.0, 0.0, 1.0, 0.0, 0.0, 1.0, 0.0, 1.0, 0.0, 0.0, 1.0, 0.0, 0.0, 1.0, 0.0, 0.0, 1.0, 0.0, 0.0, 1.0, 0.0, 0.0, 1.0, 0.0, 0.0, 1.0, 0.0, 0.0, 1.0, 0.0, 0.0, 1.0, 0.0, 0.0, 1.0, 0.0, 0.0, 1.0, 0.0, 0.0, 1.0, 0.0, 0.0, 0.0, -1.0, 0.0, 0.0, -1.0, 0.0, 0.0, -1.0, 0.0, 0.0, -1.0, 0.0, 0.0, -1.0, 0.0, 0.0, -1.0, 0.0, 0.0, -1.0, 0.0, 0.0, -1.0, 0.0, 0.0, -1.0, 0.0, 0.0, -1.0, 0.0, 0.0, -1.0, 0.0, 0.0, -1.0, 0.0, 0.0, 1.102e-07, 1.0, 0.0, 1.102e-07, 1.0, 0.0, 7.344e-08, 1.0, 0.0, 7.344e-08, 1.0, 0.0, 1.469e-07, 1.0, 0.0, 1.469e-07, 1.0, 0.0, 1.102e-07, 1.0, 0.0, 1.102e-07, 1.0, 0.0, 1.469e-07, 1.0, 0.0, 1.469e-07, 1.0, 0.0, 1.102e-07, 1.0, 0.0, 1.102e-07, 1.0, 0.0, -1.469e-07, -1.0, 0.0, -1.469e-07, -1.0, 0.0, -1.469e-07, -1.0, 0.0, -1.469e-07, -1.0, 0.0, -1.469e-07, -1.0, 0.0, -1.469e-07, -1.0, 0.0, -1.469e-07, -1.0, 0.0, -1.469e-07, -1.0, 0.0, -1.469e-07, -1.0, 0.0, -1.469e-07, -1.0, 0.0, -1.469e-07, -1.0, 0.0, -1.469e-07, -1.0])] * 3)])

# ---- objects
ob_box001 = bpy.data.objects.new('Box001', me_mesh)
ob_base = bpy.data.objects.new('Base', me_mesh_001)
ob_bridgearrayapplied = bpy.data.objects.new('BridgeArrayApplied', me_mesh_002)

# ---- transforms, parenting, visibility, modifiers, constraints
ob_box001.location = (0.0, 0.0, -0.05)
ob_box001.color = (0.8, 0.8, 0.8, 1.0)
ob_box001.lineart.crease_threshold = 0.0
ob_base.location = (0.0, -0.4105, 0.05969)
ob_base.color = (0.8, 0.8, 0.8, 1.0)
ob_base.lineart.crease_threshold = 0.0
_m = ob_base.modifiers.new('Array', 'ARRAY')
_m.count = 4
_m.constant_offset_displace = (0.0, 0.0, 0.0)
_m.relative_offset_displace = (0.0, 1.25, 0.0)
ob_bridgearrayapplied.location = (0.0, 0.0, 0.0)
ob_bridgearrayapplied.color = (0.8, 0.8, 0.8, 1.0)
ob_bridgearrayapplied.lineart.crease_threshold = 0.0

# ---- collection membership
col_collection.objects.link(ob_box001)
col_collection.objects.link(ob_base)
col_collection.objects.link(ob_bridgearrayapplied)

# ---- scene / render settings (as saved in the file)
scene.frame_start = 1; scene.frame_end = 250; scene.frame_set(1)
scene.render.engine = 'BLENDER_EEVEE_NEXT'
scene.render.fps = 30
scene.cycles.use_denoising = False
scene.cycles.samples = 128
scene.cycles.sampling_pattern = 'TABULATED_SOBOL'
scene.cycles.use_adaptive_sampling = False
scene.cycles.use_light_tree = False
scene.view_settings.view_transform = 'Filmic'
bpy.context.view_layer.update()

# ---- added for rendering (the .blend has no active camera and no usable light): camera, sun
cam_auto = bpy.data.cameras.new('AutoCamera')
cam_auto.lens = 50.0
cam_auto.sensor_width = 36.0
cam_auto.clip_end = 1000.0
ob_auto_camera = bpy.data.objects.new('AutoCamera', cam_auto)
scene.collection.objects.link(ob_auto_camera)
ob_auto_camera.location = (1.5823, -1.72357, 1.31109)
ob_auto_camera.rotation_euler = (1.09748, -7.21219e-08, 0.694738)
scene.camera = ob_auto_camera
light_auto_sun = bpy.data.lights.new('AutoSun', 'SUN')
light_auto_sun.energy = 3.0
light_auto_sun.angle = 0.0523599
ob_auto_sun = bpy.data.objects.new('AutoSun', light_auto_sun)
scene.collection.objects.link(ob_auto_sun)
ob_auto_sun.rotation_euler = (0.872665, 0.174533, 0.523599)
bpy.context.view_layer.update()
